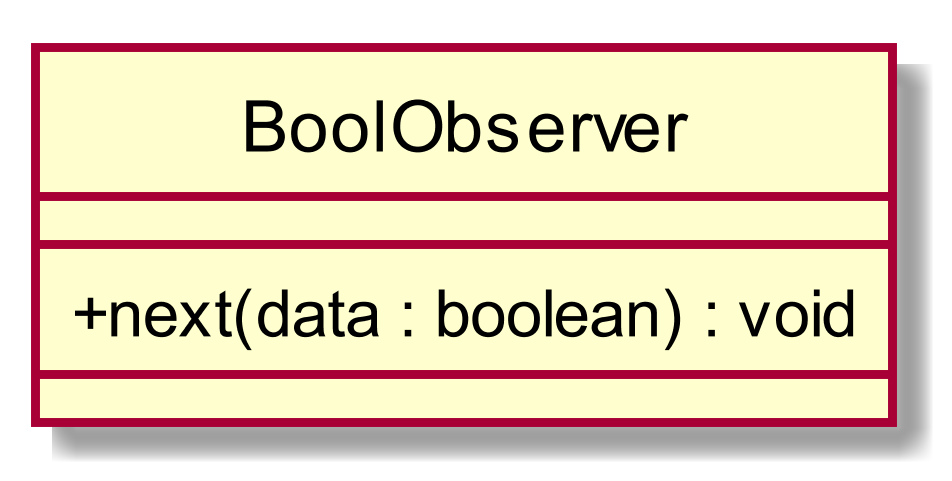

The diagram above was rendered by PlantUML. Its source (embedded in the PNG):
@startuml
scale 1000*1000
skinparam classAttributeIconSize 0
class BoolObserver{
__
+ next(data : boolean) : void
__

}
hide circle
@enduml